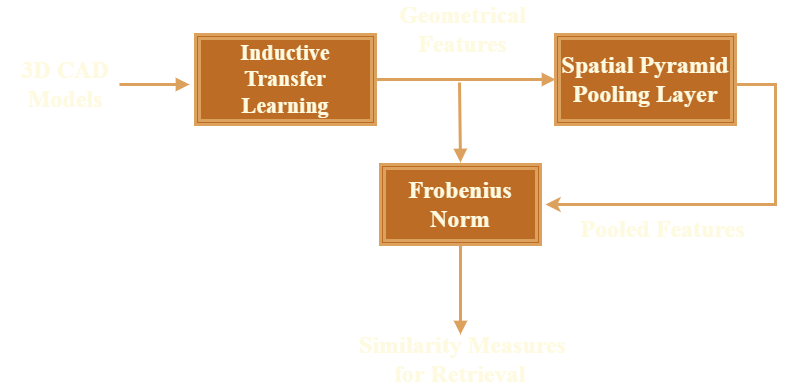

The diagram above was exported from draw.io. Its source (the exported page's mxGraphModel, read from the mxfile embedded in the PNG):
<mxGraphModel dx="1888" dy="489" grid="1" gridSize="10" guides="1" tooltips="1" connect="1" arrows="1" fold="1" page="1" pageScale="1" pageWidth="850" pageHeight="1100" background="#283618" math="0" shadow="0">
  <root>
    <mxCell id="0" />
    <mxCell id="1" parent="0" />
    <mxCell id="x1TYYoDGSrmW_N9qew59-4" value="&lt;b style=&quot;font-size: 22px;&quot;&gt;Inductive Transfer Learning&lt;/b&gt;" style="shape=ext;double=1;rounded=0;whiteSpace=wrap;html=1;fontFamily=Times New Roman;fontSize=22;strokeWidth=3;labelBackgroundColor=none;labelBorderColor=none;shadow=0;fontColor=#FEFAE0;fillColor=#BC6C25;strokeColor=#DDA15E;" vertex="1" parent="1">
      <mxGeometry x="160" y="70" width="180" height="90" as="geometry" />
    </mxCell>
    <mxCell id="x1TYYoDGSrmW_N9qew59-5" value="&lt;b style=&quot;font-size: 24px;&quot;&gt;Spatial Pyramid Pooling Layer&lt;/b&gt;" style="shape=ext;double=1;rounded=0;whiteSpace=wrap;html=1;fontFamily=Times New Roman;fontSize=24;strokeWidth=3;labelBackgroundColor=none;labelBorderColor=none;shadow=0;fillColor=#BC6C25;strokeColor=#DDA15E;fontColor=#FEFAE0;" vertex="1" parent="1">
      <mxGeometry x="520" y="70" width="180" height="90" as="geometry" />
    </mxCell>
    <mxCell id="x1TYYoDGSrmW_N9qew59-6" value="&lt;b style=&quot;font-size: 24px;&quot;&gt;Frobenius Norm&lt;/b&gt;" style="shape=ext;double=1;rounded=0;whiteSpace=wrap;html=1;fontFamily=Times New Roman;fontSize=24;strokeWidth=3;labelBorderColor=none;labelBackgroundColor=none;shadow=0;fontColor=#FEFAE0;fillColor=#BC6C25;strokeColor=#DDA15E;" vertex="1" parent="1">
      <mxGeometry x="345" y="200" width="160" height="80" as="geometry" />
    </mxCell>
    <mxCell id="x1TYYoDGSrmW_N9qew59-8" value="Similarity Measures for Retrieval&amp;nbsp;" style="text;html=1;strokeColor=none;fillColor=none;align=center;verticalAlign=middle;whiteSpace=wrap;rounded=0;fontFamily=Times New Roman;fontSize=24;fontStyle=1;labelBorderColor=none;shadow=1;fontColor=#FEFAE0;" vertex="1" parent="1">
      <mxGeometry x="320" y="380" width="215" height="30" as="geometry" />
    </mxCell>
    <mxCell id="x1TYYoDGSrmW_N9qew59-10" value="" style="endArrow=block;html=1;rounded=0;fontFamily=Times New Roman;fontSize=18;exitX=0.5;exitY=1;exitDx=0;exitDy=0;fontStyle=1;endFill=1;strokeWidth=3;labelBackgroundColor=#283618;strokeColor=#DDA15E;fontColor=#FEFAE0;" edge="1" parent="1" source="x1TYYoDGSrmW_N9qew59-6">
      <mxGeometry width="50" height="50" relative="1" as="geometry">
        <mxPoint x="400" y="260" as="sourcePoint" />
        <mxPoint x="425" y="370" as="targetPoint" />
      </mxGeometry>
    </mxCell>
    <mxCell id="x1TYYoDGSrmW_N9qew59-12" value="" style="endArrow=block;html=1;rounded=0;fontFamily=Times New Roman;fontSize=18;exitX=1;exitY=0.5;exitDx=0;exitDy=0;fontStyle=1;endFill=1;strokeWidth=3;entryX=0;entryY=0.5;entryDx=0;entryDy=0;labelBackgroundColor=#283618;strokeColor=#DDA15E;fontColor=#FEFAE0;" edge="1" parent="1" source="x1TYYoDGSrmW_N9qew59-4" target="x1TYYoDGSrmW_N9qew59-5">
      <mxGeometry width="50" height="50" relative="1" as="geometry">
        <mxPoint x="420" y="80" as="sourcePoint" />
        <mxPoint x="420" y="170" as="targetPoint" />
      </mxGeometry>
    </mxCell>
    <mxCell id="x1TYYoDGSrmW_N9qew59-13" value="" style="endArrow=block;html=1;rounded=0;fontFamily=Times New Roman;fontSize=18;fontStyle=1;endFill=1;strokeWidth=3;entryX=0;entryY=0.5;entryDx=0;entryDy=0;labelBackgroundColor=#283618;strokeColor=#DDA15E;fontColor=#FEFAE0;" edge="1" parent="1">
      <mxGeometry width="50" height="50" relative="1" as="geometry">
        <mxPoint x="84" y="120" as="sourcePoint" />
        <mxPoint x="154" y="120" as="targetPoint" />
        <Array as="points">
          <mxPoint x="94" y="120" />
        </Array>
      </mxGeometry>
    </mxCell>
    <mxCell id="x1TYYoDGSrmW_N9qew59-14" value="" style="endArrow=block;html=1;rounded=0;fontFamily=Times New Roman;fontSize=18;exitX=0.5;exitY=1;exitDx=0;exitDy=0;fontStyle=1;endFill=1;strokeWidth=3;entryX=0.5;entryY=0;entryDx=0;entryDy=0;labelBackgroundColor=#283618;strokeColor=#DDA15E;fontColor=#FEFAE0;" edge="1" parent="1">
      <mxGeometry width="50" height="50" relative="1" as="geometry">
        <mxPoint x="424" y="118" as="sourcePoint" />
        <mxPoint x="425" y="198" as="targetPoint" />
      </mxGeometry>
    </mxCell>
    <mxCell id="x1TYYoDGSrmW_N9qew59-15" value="3D CAD Models" style="text;html=1;strokeColor=none;fillColor=none;align=center;verticalAlign=middle;whiteSpace=wrap;rounded=0;fontFamily=Times New Roman;fontSize=24;fontStyle=1;labelBorderColor=none;shadow=1;fontColor=#FEFAE0;" vertex="1" parent="1">
      <mxGeometry x="-35" y="110" width="130" height="20" as="geometry" />
    </mxCell>
    <mxCell id="x1TYYoDGSrmW_N9qew59-16" value="Geometrical Features" style="text;html=1;strokeColor=none;fillColor=none;align=center;verticalAlign=middle;whiteSpace=wrap;rounded=0;fontFamily=Times New Roman;fontSize=24;fontStyle=1;labelBorderColor=none;strokeWidth=0;shadow=1;fontColor=#FEFAE0;" vertex="1" parent="1">
      <mxGeometry x="320" y="50" width="215" height="30" as="geometry" />
    </mxCell>
    <mxCell id="x1TYYoDGSrmW_N9qew59-17" value="" style="edgeStyle=segmentEdgeStyle;endArrow=classic;html=1;rounded=0;fontFamily=Times New Roman;fontSize=18;strokeWidth=3;exitX=1;exitY=0.5;exitDx=0;exitDy=0;labelBackgroundColor=#283618;strokeColor=#DDA15E;fontColor=#FEFAE0;" edge="1" parent="1" source="x1TYYoDGSrmW_N9qew59-5">
      <mxGeometry width="50" height="50" relative="1" as="geometry">
        <mxPoint x="630" y="265" as="sourcePoint" />
        <mxPoint x="510" y="240" as="targetPoint" />
        <Array as="points">
          <mxPoint x="740" y="120" />
          <mxPoint x="740" y="240" />
        </Array>
      </mxGeometry>
    </mxCell>
    <mxCell id="x1TYYoDGSrmW_N9qew59-18" value="Pooled Features" style="text;html=1;strokeColor=none;fillColor=none;align=center;verticalAlign=middle;whiteSpace=wrap;rounded=0;fontFamily=Times New Roman;fontSize=24;fontStyle=1;labelBorderColor=none;shadow=1;fontColor=#FEFAE0;" vertex="1" parent="1">
      <mxGeometry x="520" y="250" width="215" height="30" as="geometry" />
    </mxCell>
  </root>
</mxGraphModel>